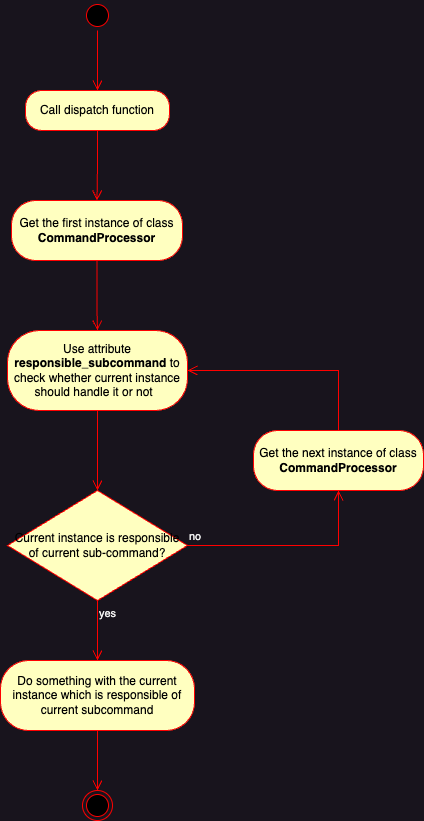

The diagram above was exported from draw.io. Its source (the exported page's mxGraphModel, read from the mxfile embedded in the PNG):
<mxGraphModel dx="1242" dy="828" grid="1" gridSize="10" guides="1" tooltips="1" connect="1" arrows="1" fold="1" page="1" pageScale="1" pageWidth="827" pageHeight="1169" math="0" shadow="0">
  <root>
    <mxCell id="0" />
    <mxCell id="1" parent="0" />
    <mxCell id="6xnwHW0KmOiLiOmS6Ubl-2" value="" style="edgeStyle=orthogonalEdgeStyle;html=1;verticalAlign=bottom;endArrow=open;endSize=8;strokeColor=#ff0000;rounded=0;" edge="1" source="6xnwHW0KmOiLiOmS6Ubl-1" parent="1" target="6xnwHW0KmOiLiOmS6Ubl-3">
      <mxGeometry relative="1" as="geometry">
        <mxPoint x="414" y="235" as="targetPoint" />
        <mxPoint x="414" y="175" as="sourcePoint" />
        <Array as="points">
          <mxPoint x="414" y="195" />
          <mxPoint x="414" y="195" />
        </Array>
      </mxGeometry>
    </mxCell>
    <mxCell id="6xnwHW0KmOiLiOmS6Ubl-3" value="Call dispatch function" style="rounded=1;whiteSpace=wrap;html=1;arcSize=40;fontColor=#000000;fillColor=#ffffc0;strokeColor=#ff0000;" vertex="1" parent="1">
      <mxGeometry x="342" y="265" width="144" height="40" as="geometry" />
    </mxCell>
    <mxCell id="6xnwHW0KmOiLiOmS6Ubl-4" value="" style="edgeStyle=orthogonalEdgeStyle;html=1;verticalAlign=bottom;endArrow=open;endSize=8;strokeColor=#ff0000;rounded=0;entryX=0.5;entryY=0;entryDx=0;entryDy=0;" edge="1" source="6xnwHW0KmOiLiOmS6Ubl-3" parent="1" target="hfme2SEE2ZmMavfqwzgN-4">
      <mxGeometry relative="1" as="geometry">
        <mxPoint x="414" y="425" as="targetPoint" />
      </mxGeometry>
    </mxCell>
    <mxCell id="hfme2SEE2ZmMavfqwzgN-1" value="Current instance is responsible of current sub-command?" style="rhombus;whiteSpace=wrap;html=1;fontColor=#000000;fillColor=#ffffc0;strokeColor=#ff0000;" vertex="1" parent="1">
      <mxGeometry x="324" y="665" width="180" height="110" as="geometry" />
    </mxCell>
    <mxCell id="hfme2SEE2ZmMavfqwzgN-2" value="no" style="edgeStyle=orthogonalEdgeStyle;html=1;align=left;verticalAlign=bottom;endArrow=open;endSize=8;strokeColor=#ff0000;rounded=0;entryX=0.5;entryY=1;entryDx=0;entryDy=0;" edge="1" source="hfme2SEE2ZmMavfqwzgN-1" parent="1" target="hfme2SEE2ZmMavfqwzgN-9">
      <mxGeometry x="-1" relative="1" as="geometry">
        <mxPoint x="570" y="725" as="targetPoint" />
      </mxGeometry>
    </mxCell>
    <mxCell id="hfme2SEE2ZmMavfqwzgN-3" value="yes" style="edgeStyle=orthogonalEdgeStyle;html=1;align=left;verticalAlign=top;endArrow=open;endSize=8;strokeColor=#ff0000;rounded=0;entryX=0.5;entryY=0;entryDx=0;entryDy=0;" edge="1" source="hfme2SEE2ZmMavfqwzgN-1" parent="1" target="hfme2SEE2ZmMavfqwzgN-11">
      <mxGeometry x="-1" relative="1" as="geometry">
        <mxPoint x="430" y="805" as="targetPoint" />
      </mxGeometry>
    </mxCell>
    <mxCell id="hfme2SEE2ZmMavfqwzgN-4" value="Get the first instance of class &lt;b&gt;CommandProcessor&lt;/b&gt;" style="rounded=1;whiteSpace=wrap;html=1;arcSize=40;fontColor=#000000;fillColor=#ffffc0;strokeColor=#ff0000;" vertex="1" parent="1">
      <mxGeometry x="328" y="375" width="171" height="60" as="geometry" />
    </mxCell>
    <mxCell id="hfme2SEE2ZmMavfqwzgN-5" value="" style="edgeStyle=orthogonalEdgeStyle;html=1;verticalAlign=bottom;endArrow=open;endSize=8;strokeColor=#ff0000;rounded=0;entryX=0.5;entryY=0;entryDx=0;entryDy=0;" edge="1" parent="1" source="hfme2SEE2ZmMavfqwzgN-4" target="hfme2SEE2ZmMavfqwzgN-6">
      <mxGeometry relative="1" as="geometry">
        <mxPoint x="200" y="485" as="targetPoint" />
        <Array as="points">
          <mxPoint x="414" y="485" />
          <mxPoint x="414" y="485" />
        </Array>
      </mxGeometry>
    </mxCell>
    <mxCell id="hfme2SEE2ZmMavfqwzgN-6" value="Use attribute &lt;b&gt;responsible_subcommand&lt;/b&gt; to check whether current instance should handle it or not&amp;nbsp;&amp;nbsp;" style="rounded=1;whiteSpace=wrap;html=1;arcSize=40;fontColor=#000000;fillColor=#ffffc0;strokeColor=#ff0000;" vertex="1" parent="1">
      <mxGeometry x="324" y="505" width="180" height="80" as="geometry" />
    </mxCell>
    <mxCell id="hfme2SEE2ZmMavfqwzgN-7" value="" style="edgeStyle=orthogonalEdgeStyle;html=1;verticalAlign=bottom;endArrow=open;endSize=8;strokeColor=#ff0000;rounded=0;entryX=0.5;entryY=0;entryDx=0;entryDy=0;" edge="1" source="hfme2SEE2ZmMavfqwzgN-6" parent="1" target="hfme2SEE2ZmMavfqwzgN-1">
      <mxGeometry relative="1" as="geometry">
        <mxPoint x="180" y="685" as="targetPoint" />
      </mxGeometry>
    </mxCell>
    <mxCell id="6xnwHW0KmOiLiOmS6Ubl-1" value="" style="ellipse;html=1;shape=startState;fillColor=#000000;strokeColor=#ff0000;" vertex="1" parent="1">
      <mxGeometry x="399" y="175" width="30" height="30" as="geometry" />
    </mxCell>
    <mxCell id="hfme2SEE2ZmMavfqwzgN-9" value="Get the next instance of class &lt;b&gt;CommandProcessor&lt;/b&gt;" style="rounded=1;whiteSpace=wrap;html=1;arcSize=40;fontColor=#000000;fillColor=#ffffc0;strokeColor=#ff0000;" vertex="1" parent="1">
      <mxGeometry x="570" y="605" width="170" height="60" as="geometry" />
    </mxCell>
    <mxCell id="hfme2SEE2ZmMavfqwzgN-10" value="" style="edgeStyle=orthogonalEdgeStyle;html=1;verticalAlign=bottom;endArrow=open;endSize=8;strokeColor=#ff0000;rounded=0;entryX=1;entryY=0.5;entryDx=0;entryDy=0;" edge="1" parent="1" source="hfme2SEE2ZmMavfqwzgN-9" target="hfme2SEE2ZmMavfqwzgN-6">
      <mxGeometry relative="1" as="geometry">
        <mxPoint x="715" y="725" as="targetPoint" />
        <Array as="points">
          <mxPoint x="655" y="545" />
        </Array>
      </mxGeometry>
    </mxCell>
    <mxCell id="hfme2SEE2ZmMavfqwzgN-11" value="Do something with the current instance which is responsible of current subcommand" style="rounded=1;whiteSpace=wrap;html=1;arcSize=40;fontColor=#000000;fillColor=#ffffc0;strokeColor=#ff0000;" vertex="1" parent="1">
      <mxGeometry x="317" y="835" width="194" height="70" as="geometry" />
    </mxCell>
    <mxCell id="hfme2SEE2ZmMavfqwzgN-12" value="" style="edgeStyle=orthogonalEdgeStyle;html=1;verticalAlign=bottom;endArrow=open;endSize=8;strokeColor=#ff0000;rounded=0;entryX=0.5;entryY=0;entryDx=0;entryDy=0;" edge="1" source="hfme2SEE2ZmMavfqwzgN-11" parent="1" target="hfme2SEE2ZmMavfqwzgN-13">
      <mxGeometry relative="1" as="geometry">
        <mxPoint x="414" y="995" as="targetPoint" />
      </mxGeometry>
    </mxCell>
    <mxCell id="hfme2SEE2ZmMavfqwzgN-13" value="" style="ellipse;html=1;shape=endState;fillColor=#000000;strokeColor=#ff0000;" vertex="1" parent="1">
      <mxGeometry x="399" y="965" width="30" height="30" as="geometry" />
    </mxCell>
  </root>
</mxGraphModel>